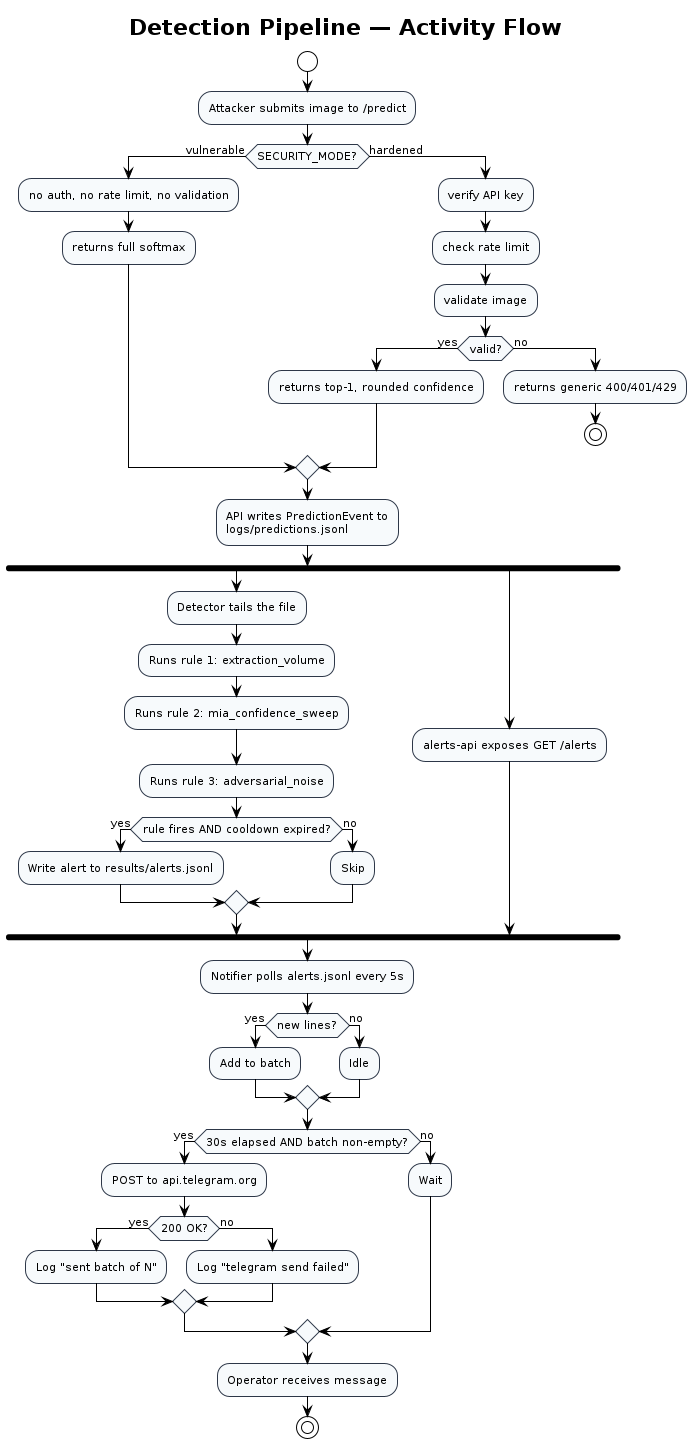

The diagram above was rendered by PlantUML. Its source (embedded in the PNG):
@startuml
!theme plain
skinparam defaultFontName "Helvetica"
skinparam defaultFontSize 11
skinparam ActivityBackgroundColor #f7fafc
skinparam ActivityBorderColor #2d3748

title Detection Pipeline — Activity Flow

start

:Attacker submits image to /predict;

if (SECURITY_MODE?) then (vulnerable)
  :no auth, no rate limit, no validation;
  :returns full softmax;
else (hardened)
  :verify API key;
  :check rate limit;
  :validate image;
  if (valid?) then (yes)
    :returns top-1, rounded confidence;
  else (no)
    :returns generic 400/401/429;
    stop
  endif
endif

:API writes PredictionEvent to\nlogs/predictions.jsonl;

fork
  :Detector tails the file;
  :Runs rule 1: extraction_volume;
  :Runs rule 2: mia_confidence_sweep;
  :Runs rule 3: adversarial_noise;
  if (rule fires AND cooldown expired?) then (yes)
    :Write alert to results/alerts.jsonl;
  else (no)
    :Skip;
  endif
fork again
  :alerts-api exposes GET /alerts;
end fork

:Notifier polls alerts.jsonl every 5s;

if (new lines?) then (yes)
  :Add to batch;
else (no)
  :Idle;
endif

if (30s elapsed AND batch non-empty?) then (yes)
  :POST to api.telegram.org;
  if (200 OK?) then (yes)
    :Log "sent batch of N";
  else (no)
    :Log "telegram send failed";
  endif
else (no)
  :Wait;
endif

:Operator receives message;

stop
@enduml